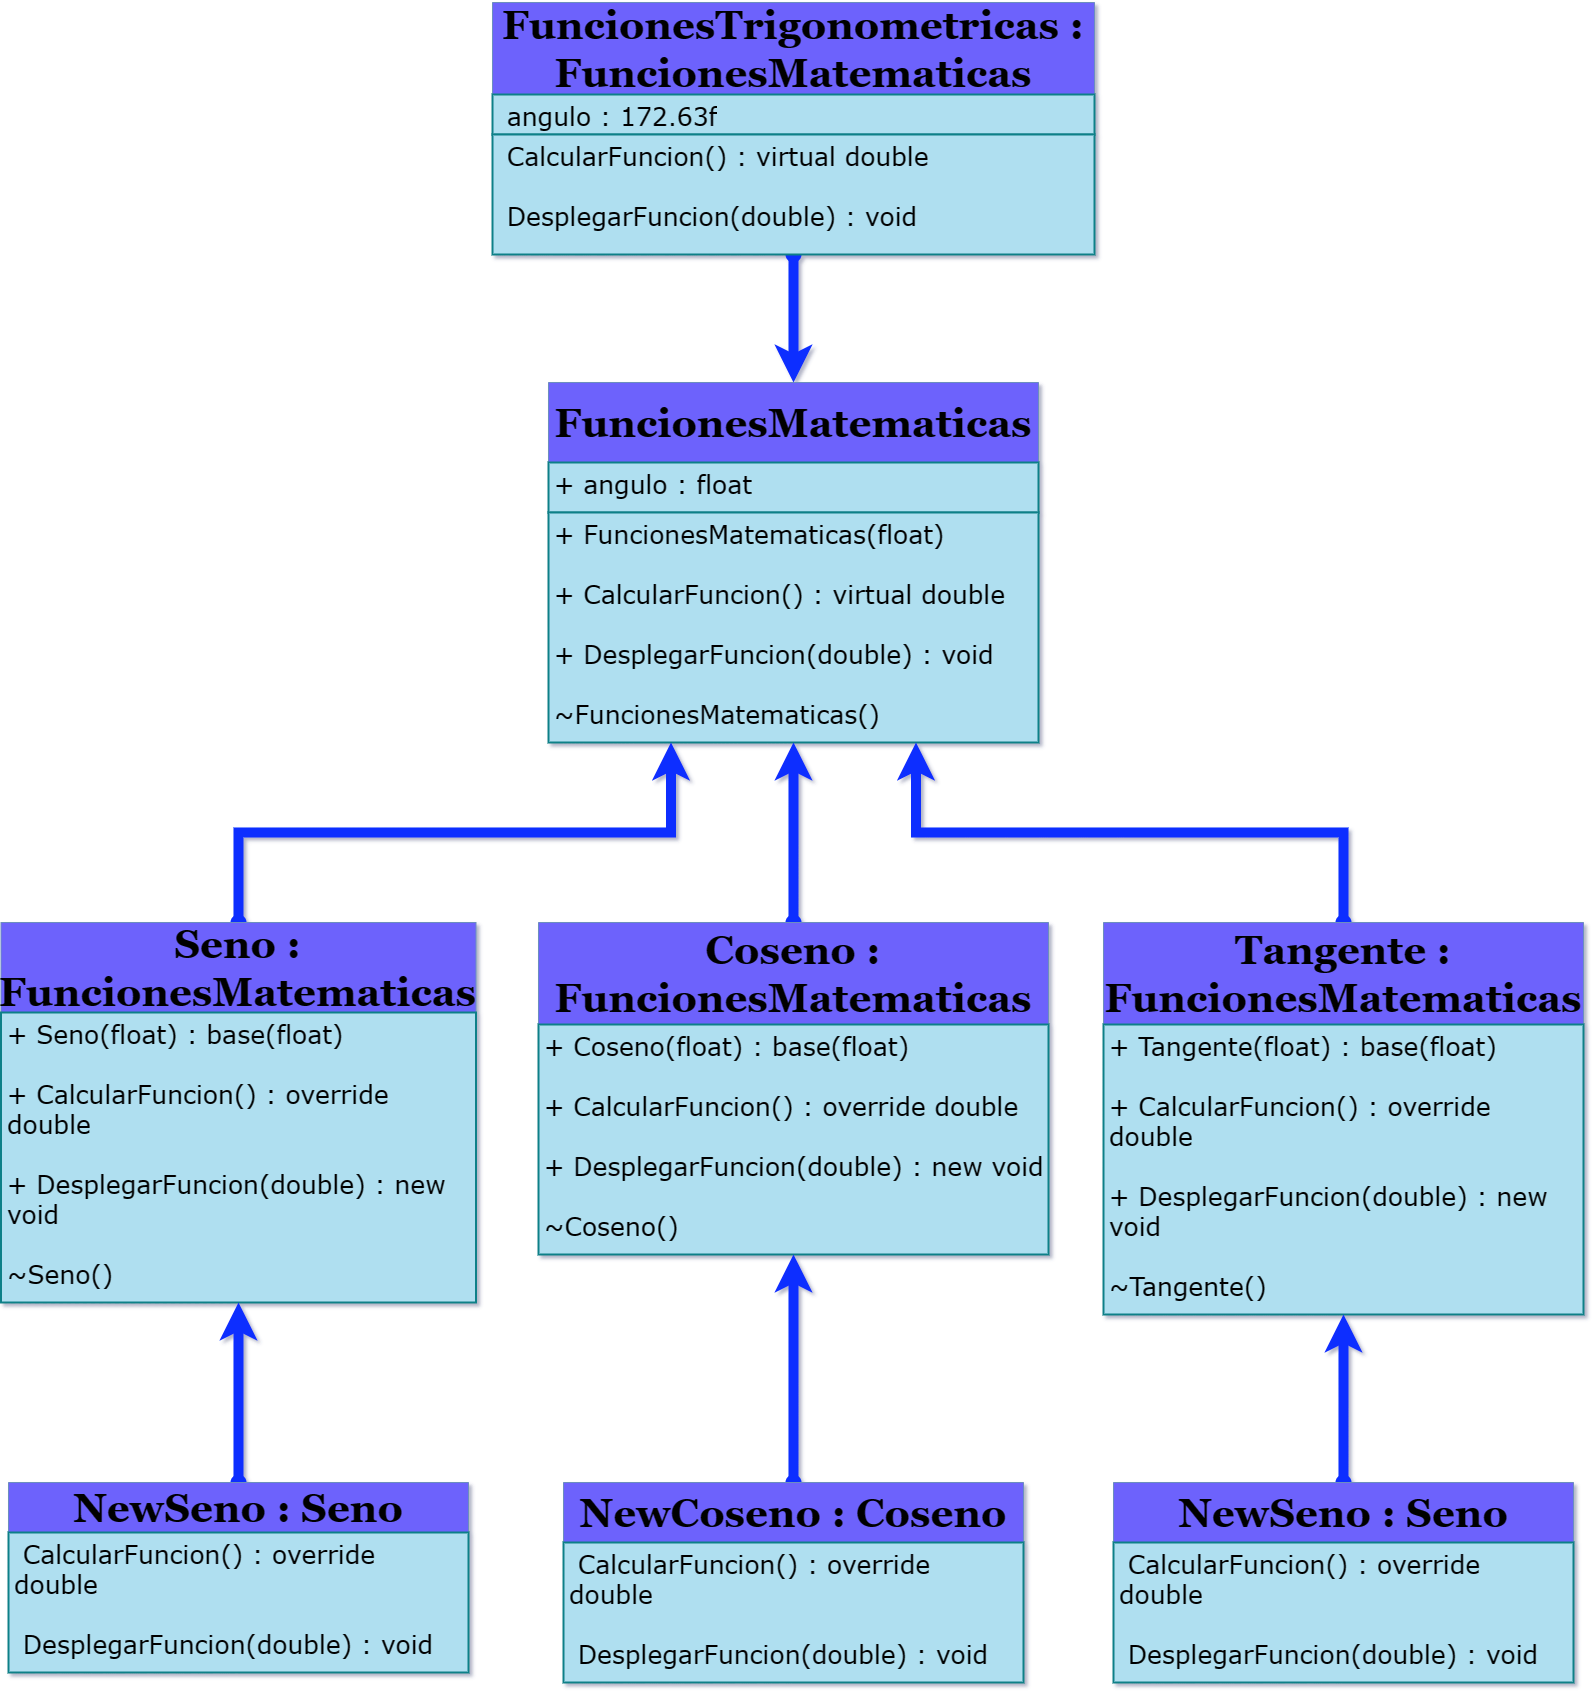

The diagram above was exported from draw.io. Its source (the exported page's mxGraphModel, read from the mxfile embedded in the PNG):
<mxGraphModel dx="2387" dy="4093" grid="0" gridSize="10" guides="1" tooltips="1" connect="1" arrows="1" fold="1" page="1" pageScale="1" pageWidth="1600" pageHeight="900" math="0" shadow="1">
  <root>
    <mxCell id="0" />
    <mxCell id="1" parent="0" />
    <mxCell id="N9YgSkrKhn-9IdMJOdmA-1" value="FuncionesMatematicas" style="swimlane;fontStyle=1;align=center;verticalAlign=middle;childLayout=stackLayout;horizontal=1;startSize=80;horizontalStack=0;resizeParent=1;resizeParentMax=0;resizeLast=0;collapsible=1;marginBottom=0;whiteSpace=wrap;html=1;fillColor=#6D62FC;strokeColor=#6C8EBF;fontFamily=Georgia;fontSize=40;" vertex="1" parent="1">
      <mxGeometry x="555" y="-2300" width="490" height="360" as="geometry" />
    </mxCell>
    <mxCell id="N9YgSkrKhn-9IdMJOdmA-2" value="+ angulo : float" style="text;strokeColor=#0E8088;fillColor=#AFDFF0;align=left;verticalAlign=top;spacingLeft=4;spacingRight=4;overflow=hidden;rotatable=0;points=[[0,0.5],[1,0.5]];portConstraint=eastwest;whiteSpace=wrap;html=1;strokeWidth=2;fontFamily=Verdana;fontSize=25;" vertex="1" parent="N9YgSkrKhn-9IdMJOdmA-1">
      <mxGeometry y="80" width="490" height="50" as="geometry" />
    </mxCell>
    <mxCell id="N9YgSkrKhn-9IdMJOdmA-4" value="+ FuncionesMatematicas(float)&lt;br&gt;&lt;br&gt;+ CalcularFuncion() : virtual double&lt;br&gt;&lt;br&gt;+ DesplegarFuncion(double) : void&lt;br&gt;&lt;br&gt;~FuncionesMatematicas()" style="text;strokeColor=#0E8088;fillColor=#AFDFF0;align=left;verticalAlign=top;spacingLeft=4;spacingRight=4;overflow=hidden;rotatable=0;points=[[0,0.5],[1,0.5]];portConstraint=eastwest;whiteSpace=wrap;html=1;fontSize=25;fontFamily=Verdana;strokeWidth=2;" vertex="1" parent="N9YgSkrKhn-9IdMJOdmA-1">
      <mxGeometry y="130" width="490" height="230" as="geometry" />
    </mxCell>
    <mxCell id="N9YgSkrKhn-9IdMJOdmA-34" style="edgeStyle=orthogonalEdgeStyle;rounded=0;orthogonalLoop=1;jettySize=auto;html=1;exitX=0.5;exitY=0;exitDx=0;exitDy=0;entryX=0.25;entryY=1;entryDx=0;entryDy=0;strokeColor=#0D2DFF;strokeWidth=10;startArrow=oval;startFill=1;" edge="1" parent="1" source="N9YgSkrKhn-9IdMJOdmA-15" target="N9YgSkrKhn-9IdMJOdmA-1">
      <mxGeometry relative="1" as="geometry" />
    </mxCell>
    <mxCell id="N9YgSkrKhn-9IdMJOdmA-15" value="Seno : FuncionesMatematicas" style="swimlane;fontStyle=1;align=center;verticalAlign=middle;childLayout=stackLayout;horizontal=1;startSize=90;horizontalStack=0;resizeParent=1;resizeParentMax=0;resizeLast=0;collapsible=1;marginBottom=0;whiteSpace=wrap;html=1;fontSize=40;fontFamily=Georgia;fillColor=#6D62FC;strokeColor=#6C8EBF;" vertex="1" parent="1">
      <mxGeometry x="7.5" y="-1760" width="475" height="380" as="geometry" />
    </mxCell>
    <mxCell id="N9YgSkrKhn-9IdMJOdmA-17" value="+ Seno(float) : base(float)&lt;br&gt;&lt;br&gt;+ CalcularFuncion() : override double&lt;br&gt;&lt;br&gt;+ DesplegarFuncion(double) : new void&lt;br&gt;&lt;br&gt;~Seno()" style="text;strokeColor=#0E8088;fillColor=#AFDFF0;align=left;verticalAlign=top;spacingLeft=4;spacingRight=4;overflow=hidden;rotatable=0;points=[[0,0.5],[1,0.5]];portConstraint=eastwest;whiteSpace=wrap;html=1;fontSize=25;fontFamily=Verdana;strokeWidth=2;" vertex="1" parent="N9YgSkrKhn-9IdMJOdmA-15">
      <mxGeometry y="90" width="475" height="290" as="geometry" />
    </mxCell>
    <mxCell id="N9YgSkrKhn-9IdMJOdmA-35" style="edgeStyle=orthogonalEdgeStyle;rounded=0;orthogonalLoop=1;jettySize=auto;html=1;exitX=0.5;exitY=0;exitDx=0;exitDy=0;entryX=0.75;entryY=1;entryDx=0;entryDy=0;strokeColor=#0D2DFF;strokeWidth=10;startArrow=oval;startFill=1;" edge="1" parent="1" source="N9YgSkrKhn-9IdMJOdmA-18" target="N9YgSkrKhn-9IdMJOdmA-1">
      <mxGeometry relative="1" as="geometry" />
    </mxCell>
    <mxCell id="N9YgSkrKhn-9IdMJOdmA-18" value="Tangente : FuncionesMatematicas" style="swimlane;fontStyle=1;align=center;verticalAlign=middle;childLayout=stackLayout;horizontal=1;startSize=102;horizontalStack=0;resizeParent=1;resizeParentMax=0;resizeLast=0;collapsible=1;marginBottom=0;whiteSpace=wrap;html=1;fontSize=40;fontFamily=Georgia;fillColor=#6D62FC;strokeColor=#6C8EBF;" vertex="1" parent="1">
      <mxGeometry x="1110" y="-1760" width="480" height="392" as="geometry" />
    </mxCell>
    <mxCell id="N9YgSkrKhn-9IdMJOdmA-19" value="+ Tangente(float) : base(float)&lt;br style=&quot;font-size: 25px;&quot;&gt;&lt;br style=&quot;font-size: 25px;&quot;&gt;+ CalcularFuncion() : override double&lt;br style=&quot;font-size: 25px;&quot;&gt;&lt;br style=&quot;font-size: 25px;&quot;&gt;+ DesplegarFuncion(double) : new void&lt;br style=&quot;font-size: 25px;&quot;&gt;&lt;br style=&quot;font-size: 25px;&quot;&gt;~Tangente()" style="text;strokeColor=#0E8088;fillColor=#AFDFF0;align=left;verticalAlign=top;spacingLeft=4;spacingRight=4;overflow=hidden;rotatable=0;points=[[0,0.5],[1,0.5]];portConstraint=eastwest;whiteSpace=wrap;html=1;fontSize=25;fontFamily=Verdana;strokeWidth=2;" vertex="1" parent="N9YgSkrKhn-9IdMJOdmA-18">
      <mxGeometry y="102" width="480" height="290" as="geometry" />
    </mxCell>
    <mxCell id="N9YgSkrKhn-9IdMJOdmA-33" style="edgeStyle=orthogonalEdgeStyle;rounded=0;orthogonalLoop=1;jettySize=auto;html=1;exitX=0.5;exitY=0;exitDx=0;exitDy=0;entryX=0.5;entryY=1;entryDx=0;entryDy=0;strokeColor=#0D2DFF;strokeWidth=10;startArrow=oval;startFill=1;" edge="1" parent="1" source="N9YgSkrKhn-9IdMJOdmA-20" target="N9YgSkrKhn-9IdMJOdmA-1">
      <mxGeometry relative="1" as="geometry" />
    </mxCell>
    <mxCell id="N9YgSkrKhn-9IdMJOdmA-20" value="Coseno : FuncionesMatematicas" style="swimlane;fontStyle=1;align=center;verticalAlign=middle;childLayout=stackLayout;horizontal=1;startSize=102;horizontalStack=0;resizeParent=1;resizeParentMax=0;resizeLast=0;collapsible=1;marginBottom=0;whiteSpace=wrap;html=1;fontSize=40;fontFamily=Georgia;fillColor=#6D62FC;strokeColor=#6C8EBF;" vertex="1" parent="1">
      <mxGeometry x="545" y="-1760" width="510" height="332" as="geometry" />
    </mxCell>
    <mxCell id="N9YgSkrKhn-9IdMJOdmA-21" value="+ Coseno(float) : base(float)&lt;br&gt;&lt;br&gt;+ CalcularFuncion() : override double&lt;br&gt;&lt;br&gt;+ DesplegarFuncion(double) : new void&lt;br&gt;&lt;br&gt;~Coseno()" style="text;strokeColor=#0E8088;fillColor=#AFDFF0;align=left;verticalAlign=top;spacingLeft=4;spacingRight=4;overflow=hidden;rotatable=0;points=[[0,0.5],[1,0.5]];portConstraint=eastwest;whiteSpace=wrap;html=1;fontSize=25;fontFamily=Verdana;strokeWidth=2;" vertex="1" parent="N9YgSkrKhn-9IdMJOdmA-20">
      <mxGeometry y="102" width="510" height="230" as="geometry" />
    </mxCell>
    <mxCell id="N9YgSkrKhn-9IdMJOdmA-36" style="edgeStyle=orthogonalEdgeStyle;rounded=0;orthogonalLoop=1;jettySize=auto;html=1;exitX=0.5;exitY=1;exitDx=0;exitDy=0;entryX=0.5;entryY=0;entryDx=0;entryDy=0;strokeWidth=10;strokeColor=#0D2DFF;startArrow=oval;startFill=1;" edge="1" parent="1" source="N9YgSkrKhn-9IdMJOdmA-22" target="N9YgSkrKhn-9IdMJOdmA-1">
      <mxGeometry relative="1" as="geometry" />
    </mxCell>
    <mxCell id="N9YgSkrKhn-9IdMJOdmA-22" value="FuncionesTrigonometricas : FuncionesMatematicas" style="swimlane;fontStyle=1;align=center;verticalAlign=middle;childLayout=stackLayout;horizontal=1;startSize=92;horizontalStack=0;resizeParent=1;resizeParentMax=0;resizeLast=0;collapsible=1;marginBottom=0;whiteSpace=wrap;html=1;fillColor=#6D62FC;strokeColor=#6C8EBF;fontFamily=Georgia;fontSize=40;" vertex="1" parent="1">
      <mxGeometry x="499" y="-2680" width="602" height="252" as="geometry" />
    </mxCell>
    <mxCell id="N9YgSkrKhn-9IdMJOdmA-23" value="&amp;nbsp;angulo : 172.63f" style="text;strokeColor=#0E8088;fillColor=#AFDFF0;align=left;verticalAlign=top;spacingLeft=4;spacingRight=4;overflow=hidden;rotatable=0;points=[[0,0.5],[1,0.5]];portConstraint=eastwest;whiteSpace=wrap;html=1;strokeWidth=2;fontFamily=Verdana;fontSize=25;" vertex="1" parent="N9YgSkrKhn-9IdMJOdmA-22">
      <mxGeometry y="92" width="602" height="40" as="geometry" />
    </mxCell>
    <mxCell id="N9YgSkrKhn-9IdMJOdmA-24" value="&amp;nbsp;CalcularFuncion() : virtual double&lt;br&gt;&lt;br&gt;&amp;nbsp;DesplegarFuncion(double) : void" style="text;strokeColor=#0E8088;fillColor=#AFDFF0;align=left;verticalAlign=top;spacingLeft=4;spacingRight=4;overflow=hidden;rotatable=0;points=[[0,0.5],[1,0.5]];portConstraint=eastwest;whiteSpace=wrap;html=1;fontSize=25;fontFamily=Verdana;strokeWidth=2;" vertex="1" parent="N9YgSkrKhn-9IdMJOdmA-22">
      <mxGeometry y="132" width="602" height="120" as="geometry" />
    </mxCell>
    <mxCell id="N9YgSkrKhn-9IdMJOdmA-37" style="edgeStyle=orthogonalEdgeStyle;rounded=0;orthogonalLoop=1;jettySize=auto;html=1;exitX=0.5;exitY=0;exitDx=0;exitDy=0;entryX=0.5;entryY=1;entryDx=0;entryDy=0;strokeColor=#0D2DFF;strokeWidth=10;startArrow=oval;startFill=1;" edge="1" parent="1" source="N9YgSkrKhn-9IdMJOdmA-25" target="N9YgSkrKhn-9IdMJOdmA-15">
      <mxGeometry relative="1" as="geometry" />
    </mxCell>
    <mxCell id="N9YgSkrKhn-9IdMJOdmA-25" value="NewSeno : Seno" style="swimlane;fontStyle=1;align=center;verticalAlign=middle;childLayout=stackLayout;horizontal=1;startSize=50;horizontalStack=0;resizeParent=1;resizeParentMax=0;resizeLast=0;collapsible=1;marginBottom=0;whiteSpace=wrap;html=1;fillColor=#6D62FC;strokeColor=#6C8EBF;fontFamily=Georgia;fontSize=40;" vertex="1" parent="1">
      <mxGeometry x="15" y="-1200" width="460" height="190" as="geometry" />
    </mxCell>
    <mxCell id="N9YgSkrKhn-9IdMJOdmA-27" value="&amp;nbsp;CalcularFuncion() : override double&lt;br&gt;&lt;br&gt;&amp;nbsp;DesplegarFuncion(double) : void" style="text;strokeColor=#0E8088;fillColor=#AFDFF0;align=left;verticalAlign=top;spacingLeft=4;spacingRight=4;overflow=hidden;rotatable=0;points=[[0,0.5],[1,0.5]];portConstraint=eastwest;whiteSpace=wrap;html=1;fontSize=25;fontFamily=Verdana;strokeWidth=2;" vertex="1" parent="N9YgSkrKhn-9IdMJOdmA-25">
      <mxGeometry y="50" width="460" height="140" as="geometry" />
    </mxCell>
    <mxCell id="N9YgSkrKhn-9IdMJOdmA-38" style="edgeStyle=orthogonalEdgeStyle;rounded=0;orthogonalLoop=1;jettySize=auto;html=1;exitX=0.5;exitY=0;exitDx=0;exitDy=0;entryX=0.5;entryY=1;entryDx=0;entryDy=0;strokeColor=#0D2DFF;strokeWidth=10;startArrow=oval;startFill=1;" edge="1" parent="1" source="N9YgSkrKhn-9IdMJOdmA-28" target="N9YgSkrKhn-9IdMJOdmA-20">
      <mxGeometry relative="1" as="geometry" />
    </mxCell>
    <mxCell id="N9YgSkrKhn-9IdMJOdmA-28" value="NewCoseno : Coseno" style="swimlane;fontStyle=1;align=center;verticalAlign=middle;childLayout=stackLayout;horizontal=1;startSize=60;horizontalStack=0;resizeParent=1;resizeParentMax=0;resizeLast=0;collapsible=1;marginBottom=0;whiteSpace=wrap;html=1;fillColor=#6D62FC;strokeColor=#6C8EBF;fontFamily=Georgia;fontSize=40;" vertex="1" parent="1">
      <mxGeometry x="570" y="-1200" width="460" height="200" as="geometry" />
    </mxCell>
    <mxCell id="N9YgSkrKhn-9IdMJOdmA-29" value="&amp;nbsp;CalcularFuncion() : override double&lt;br&gt;&lt;br&gt;&amp;nbsp;DesplegarFuncion(double) : void" style="text;strokeColor=#0E8088;fillColor=#AFDFF0;align=left;verticalAlign=top;spacingLeft=4;spacingRight=4;overflow=hidden;rotatable=0;points=[[0,0.5],[1,0.5]];portConstraint=eastwest;whiteSpace=wrap;html=1;fontSize=25;fontFamily=Verdana;strokeWidth=2;" vertex="1" parent="N9YgSkrKhn-9IdMJOdmA-28">
      <mxGeometry y="60" width="460" height="140" as="geometry" />
    </mxCell>
    <mxCell id="N9YgSkrKhn-9IdMJOdmA-39" style="edgeStyle=orthogonalEdgeStyle;rounded=0;orthogonalLoop=1;jettySize=auto;html=1;exitX=0.5;exitY=0;exitDx=0;exitDy=0;entryX=0.5;entryY=1;entryDx=0;entryDy=0;strokeColor=#0D2DFF;strokeWidth=10;startArrow=oval;startFill=1;" edge="1" parent="1" source="N9YgSkrKhn-9IdMJOdmA-30" target="N9YgSkrKhn-9IdMJOdmA-18">
      <mxGeometry relative="1" as="geometry" />
    </mxCell>
    <mxCell id="N9YgSkrKhn-9IdMJOdmA-30" value="NewSeno : Seno" style="swimlane;fontStyle=1;align=center;verticalAlign=middle;childLayout=stackLayout;horizontal=1;startSize=60;horizontalStack=0;resizeParent=1;resizeParentMax=0;resizeLast=0;collapsible=1;marginBottom=0;whiteSpace=wrap;html=1;fillColor=#6D62FC;strokeColor=#6C8EBF;fontFamily=Georgia;fontSize=40;" vertex="1" parent="1">
      <mxGeometry x="1120" y="-1200" width="460" height="200" as="geometry" />
    </mxCell>
    <mxCell id="N9YgSkrKhn-9IdMJOdmA-31" value="&amp;nbsp;CalcularFuncion() : override double&lt;br&gt;&lt;br&gt;&amp;nbsp;DesplegarFuncion(double) : void" style="text;strokeColor=#0E8088;fillColor=#AFDFF0;align=left;verticalAlign=top;spacingLeft=4;spacingRight=4;overflow=hidden;rotatable=0;points=[[0,0.5],[1,0.5]];portConstraint=eastwest;whiteSpace=wrap;html=1;fontSize=25;fontFamily=Verdana;strokeWidth=2;" vertex="1" parent="N9YgSkrKhn-9IdMJOdmA-30">
      <mxGeometry y="60" width="460" height="140" as="geometry" />
    </mxCell>
  </root>
</mxGraphModel>